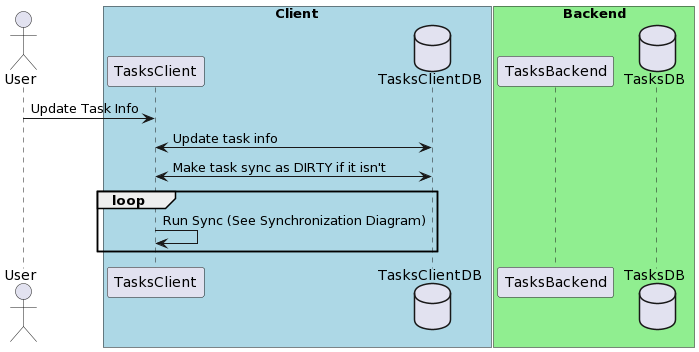

The diagram above was rendered by PlantUML. Its source (embedded in the PNG):
@startuml
actor User
box "Client" #LightBlue
  participant TasksClient
  database TasksClientDB
end box

box "Backend" #LightGreen
  participant TasksBackend
  database TasksDB
end box

User -> TasksClient: Update Task Info
TasksClient <-> TasksClientDB: Update task info
TasksClient <-> TasksClientDB: Make task sync as DIRTY if it isn't
loop 
  TasksClient -> TasksClient: Run Sync (See Synchronization Diagram)
end
@enduml